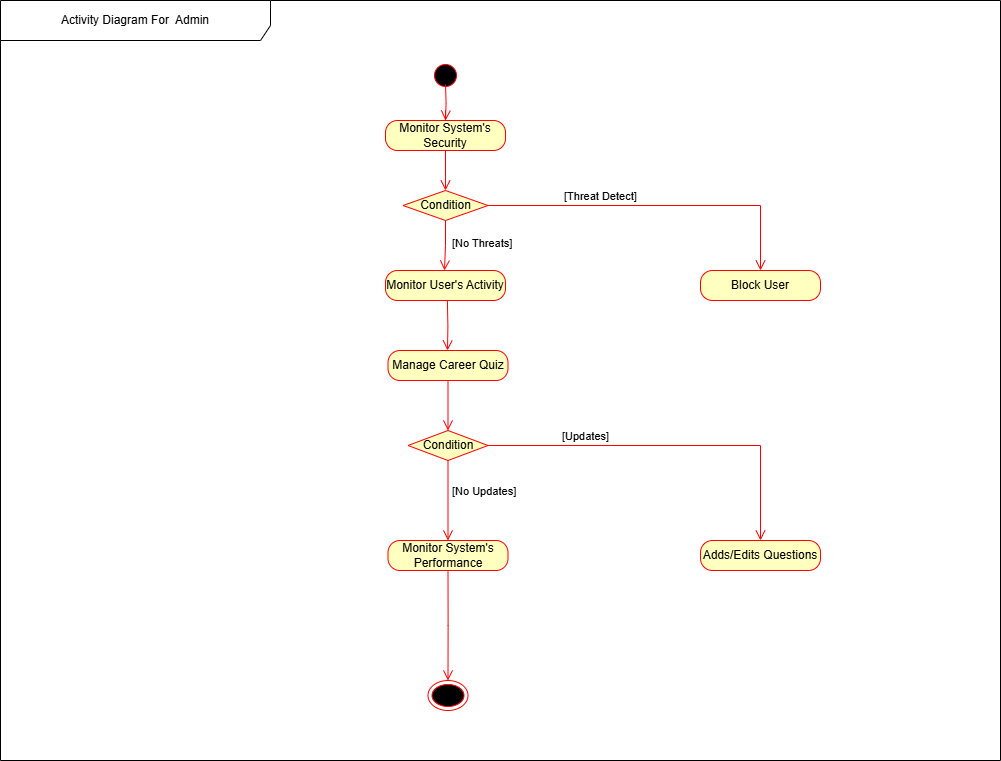

The diagram above was exported from draw.io. Its source (the exported page's mxGraphModel, read from the mxfile embedded in the PNG):
<mxGraphModel dx="1588" dy="908" grid="1" gridSize="10" guides="1" tooltips="1" connect="1" arrows="1" fold="1" page="1" pageScale="1" pageWidth="1600" pageHeight="900" math="0" shadow="0">
  <root>
    <mxCell id="0" />
    <mxCell id="1" parent="0" />
    <mxCell id="IXTo4T4jUqihGoCE5WBZ-8" value="Activity Diagram For&amp;nbsp; Admin" style="shape=umlFrame;whiteSpace=wrap;html=1;pointerEvents=0;width=270;height=40;" vertex="1" parent="1">
      <mxGeometry x="230" y="20" width="1000" height="760" as="geometry" />
    </mxCell>
    <mxCell id="IXTo4T4jUqihGoCE5WBZ-10" value="" style="ellipse;html=1;shape=startState;fillColor=#000000;strokeColor=#ff0000;" vertex="1" parent="1">
      <mxGeometry x="660" y="80" width="30" height="30" as="geometry" />
    </mxCell>
    <mxCell id="IXTo4T4jUqihGoCE5WBZ-11" value="" style="edgeStyle=orthogonalEdgeStyle;html=1;verticalAlign=bottom;endArrow=open;endSize=8;strokeColor=#ff0000;rounded=0;" edge="1" source="IXTo4T4jUqihGoCE5WBZ-12" parent="1">
      <mxGeometry relative="1" as="geometry">
        <mxPoint x="675" y="150" as="targetPoint" />
        <mxPoint x="675" y="104" as="sourcePoint" />
      </mxGeometry>
    </mxCell>
    <mxCell id="IXTo4T4jUqihGoCE5WBZ-14" value="" style="edgeStyle=orthogonalEdgeStyle;html=1;verticalAlign=bottom;endArrow=open;endSize=8;strokeColor=#ff0000;rounded=0;" edge="1" parent="1" target="IXTo4T4jUqihGoCE5WBZ-12">
      <mxGeometry relative="1" as="geometry">
        <mxPoint x="675" y="150" as="targetPoint" />
        <mxPoint x="675" y="104" as="sourcePoint" />
      </mxGeometry>
    </mxCell>
    <mxCell id="IXTo4T4jUqihGoCE5WBZ-12" value="Monitor System's Security" style="rounded=1;whiteSpace=wrap;html=1;arcSize=40;fontColor=#000000;fillColor=#ffffc0;strokeColor=#ff0000;" vertex="1" parent="1">
      <mxGeometry x="615" y="140" width="120" height="30" as="geometry" />
    </mxCell>
    <mxCell id="IXTo4T4jUqihGoCE5WBZ-17" value="[Threat Detect]" style="edgeStyle=orthogonalEdgeStyle;html=1;align=left;verticalAlign=bottom;endArrow=open;endSize=8;strokeColor=#ff0000;rounded=0;exitX=1;exitY=0.5;exitDx=0;exitDy=0;" edge="1" source="IXTo4T4jUqihGoCE5WBZ-16" parent="1" target="IXTo4T4jUqihGoCE5WBZ-20">
      <mxGeometry x="-0.5556" relative="1" as="geometry">
        <mxPoint x="990" y="340" as="targetPoint" />
        <Array as="points">
          <mxPoint x="990" y="225" />
        </Array>
        <mxPoint as="offset" />
      </mxGeometry>
    </mxCell>
    <mxCell id="IXTo4T4jUqihGoCE5WBZ-20" value="Block User" style="rounded=1;whiteSpace=wrap;html=1;arcSize=40;fontColor=#000000;fillColor=#ffffc0;strokeColor=#ff0000;" vertex="1" parent="1">
      <mxGeometry x="930" y="290" width="120" height="30" as="geometry" />
    </mxCell>
    <mxCell id="IXTo4T4jUqihGoCE5WBZ-25" value="Monitor User's Activity" style="rounded=1;whiteSpace=wrap;html=1;arcSize=40;fontColor=#000000;fillColor=#ffffc0;strokeColor=#ff0000;" vertex="1" parent="1">
      <mxGeometry x="615" y="290" width="120" height="30" as="geometry" />
    </mxCell>
    <mxCell id="IXTo4T4jUqihGoCE5WBZ-29" value="Manage Career Quiz" style="rounded=1;whiteSpace=wrap;html=1;arcSize=40;fontColor=#000000;fillColor=#ffffc0;strokeColor=#ff0000;" vertex="1" parent="1">
      <mxGeometry x="617.5" y="370" width="120" height="30" as="geometry" />
    </mxCell>
    <mxCell id="IXTo4T4jUqihGoCE5WBZ-30" value="" style="edgeStyle=orthogonalEdgeStyle;html=1;verticalAlign=bottom;endArrow=open;endSize=8;strokeColor=#ff0000;rounded=0;entryX=0.5;entryY=0;entryDx=0;entryDy=0;" edge="1" source="IXTo4T4jUqihGoCE5WBZ-29" parent="1" target="IXTo4T4jUqihGoCE5WBZ-48">
      <mxGeometry relative="1" as="geometry">
        <mxPoint x="677.0000000000002" y="446.9999999999999" as="targetPoint" />
      </mxGeometry>
    </mxCell>
    <mxCell id="IXTo4T4jUqihGoCE5WBZ-49" value="[Updates]" style="edgeStyle=orthogonalEdgeStyle;html=1;align=left;verticalAlign=bottom;endArrow=open;endSize=8;strokeColor=#ff0000;rounded=0;entryX=0.5;entryY=0;entryDx=0;entryDy=0;" edge="1" source="IXTo4T4jUqihGoCE5WBZ-48" parent="1" target="IXTo4T4jUqihGoCE5WBZ-53">
      <mxGeometry x="-0.6035" relative="1" as="geometry">
        <mxPoint x="820" y="840" as="targetPoint" />
        <mxPoint as="offset" />
      </mxGeometry>
    </mxCell>
    <mxCell id="IXTo4T4jUqihGoCE5WBZ-53" value="Adds/Edits Questions" style="rounded=1;whiteSpace=wrap;html=1;arcSize=40;fontColor=#000000;fillColor=#ffffc0;strokeColor=#ff0000;" vertex="1" parent="1">
      <mxGeometry x="930" y="560" width="120" height="30" as="geometry" />
    </mxCell>
    <mxCell id="IXTo4T4jUqihGoCE5WBZ-55" value="" style="edgeStyle=orthogonalEdgeStyle;html=1;verticalAlign=bottom;endArrow=open;endSize=8;strokeColor=#ff0000;rounded=0;" edge="1" parent="1" source="IXTo4T4jUqihGoCE5WBZ-12" target="IXTo4T4jUqihGoCE5WBZ-16">
      <mxGeometry relative="1" as="geometry">
        <mxPoint x="675" y="230" as="targetPoint" />
        <mxPoint x="675" y="170" as="sourcePoint" />
      </mxGeometry>
    </mxCell>
    <mxCell id="IXTo4T4jUqihGoCE5WBZ-16" value="Condition" style="rhombus;whiteSpace=wrap;html=1;fontColor=#000000;fillColor=#ffffc0;strokeColor=#ff0000;" vertex="1" parent="1">
      <mxGeometry x="632.5" y="210" width="85" height="30" as="geometry" />
    </mxCell>
    <mxCell id="IXTo4T4jUqihGoCE5WBZ-58" value="" style="edgeStyle=orthogonalEdgeStyle;html=1;verticalAlign=bottom;endArrow=open;endSize=8;strokeColor=#ff0000;rounded=0;" edge="1" parent="1">
      <mxGeometry relative="1" as="geometry">
        <mxPoint x="677" y="370" as="targetPoint" />
        <mxPoint x="676.88" y="320" as="sourcePoint" />
      </mxGeometry>
    </mxCell>
    <mxCell id="IXTo4T4jUqihGoCE5WBZ-61" value="[No Threats]" style="edgeStyle=orthogonalEdgeStyle;html=1;align=left;verticalAlign=top;endArrow=open;endSize=8;strokeColor=#ff0000;rounded=0;exitX=0.5;exitY=1;exitDx=0;exitDy=0;" edge="1" source="IXTo4T4jUqihGoCE5WBZ-16" parent="1">
      <mxGeometry x="-0.604" y="5" relative="1" as="geometry">
        <mxPoint x="674" y="290" as="targetPoint" />
        <mxPoint x="674" y="250" as="sourcePoint" />
        <mxPoint as="offset" />
      </mxGeometry>
    </mxCell>
    <mxCell id="IXTo4T4jUqihGoCE5WBZ-48" value="Condition" style="rhombus;whiteSpace=wrap;html=1;fontColor=#000000;fillColor=#ffffc0;strokeColor=#ff0000;" vertex="1" parent="1">
      <mxGeometry x="637.5" y="450" width="80" height="30" as="geometry" />
    </mxCell>
    <mxCell id="IXTo4T4jUqihGoCE5WBZ-67" value="[No Updates]" style="edgeStyle=orthogonalEdgeStyle;html=1;align=left;verticalAlign=top;endArrow=open;endSize=8;strokeColor=#ff0000;rounded=0;exitX=0.5;exitY=1;exitDx=0;exitDy=0;" edge="1" source="IXTo4T4jUqihGoCE5WBZ-48" parent="1" target="IXTo4T4jUqihGoCE5WBZ-68">
      <mxGeometry x="-0.5556" y="3" relative="1" as="geometry">
        <mxPoint x="677" y="760" as="targetPoint" />
        <mxPoint x="677.14" y="720" as="sourcePoint" />
        <mxPoint x="-1" as="offset" />
      </mxGeometry>
    </mxCell>
    <mxCell id="IXTo4T4jUqihGoCE5WBZ-68" value="Monitor System's Performance" style="rounded=1;whiteSpace=wrap;html=1;arcSize=40;fontColor=#000000;fillColor=#ffffc0;strokeColor=#ff0000;" vertex="1" parent="1">
      <mxGeometry x="617.5" y="560" width="120" height="30" as="geometry" />
    </mxCell>
    <mxCell id="IXTo4T4jUqihGoCE5WBZ-77" value="" style="edgeStyle=orthogonalEdgeStyle;html=1;verticalAlign=bottom;endArrow=open;endSize=8;strokeColor=#ff0000;rounded=0;exitX=0.5;exitY=1;exitDx=0;exitDy=0;" edge="1" parent="1" source="IXTo4T4jUqihGoCE5WBZ-68">
      <mxGeometry relative="1" as="geometry">
        <mxPoint x="677.5000000000002" y="700" as="targetPoint" />
        <mxPoint x="678" y="780" as="sourcePoint" />
      </mxGeometry>
    </mxCell>
    <mxCell id="IXTo4T4jUqihGoCE5WBZ-91" value="" style="ellipse;html=1;shape=endState;fillColor=#000000;strokeColor=#ff0000;direction=east;" vertex="1" parent="1">
      <mxGeometry x="657.5" y="700" width="40" height="30" as="geometry" />
    </mxCell>
  </root>
</mxGraphModel>